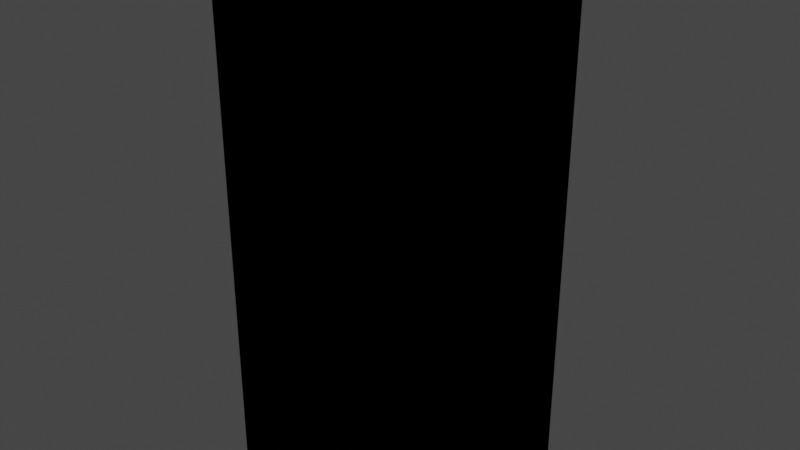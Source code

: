 # Source: Pillar.blend  (saved by Blender 2.91.10; exported with 4.5.12 LTS)
import bpy
from mathutils import Matrix  # noqa: F401  (used for matrix-valued properties, if any)

bpy.ops.wm.read_factory_settings(use_empty=True)
scene = bpy.context.scene
scene.name = 'Scene'

# ---- collections
col_collection = bpy.data.collections.new('Collection'); scene.collection.children.link(col_collection)

# ---- images (referenced by path relative to the original .blend; pixels are not part of the script)
import os
ASSET_DIR = os.environ.get("B2B_ASSET_DIR", "")  # directory of the original .blend (textures are referenced by path, not embedded)
HERE = os.path.dirname(os.path.abspath(__file__))  # packed textures are extracted next to this script under _unpacked/

def load_image(name, relpath, width, height, colorspace="sRGB"):
    """Load a texture the original file referenced (path relative to the .blend, or extracted next to this script)."""
    p = next((c for c in (os.path.join(HERE, relpath), os.path.join(ASSET_DIR, relpath)) if relpath and os.path.exists(c)), "")
    if p:
        img = bpy.data.images.load(p, check_existing=True)
        img.name = name
    else:  # same state as the original file: an image datablock whose file is absent (Cycles renders it pink)
        img = bpy.data.images.new(name, width, height)
        img.source = "FILE"
        img.filepath = "//" + (relpath or name)
    img.colorspace_settings.name = colorspace
    return img
img_texturescom_cobblestone22_1_8x1_8_512_albedo_tif = load_image('TexturesCom_Cobblestone22_1.8x1.8_512_albedo.tif', 'TexturesCom_Cobblestone22_1.8x1.8_512_albedo.tif', 1024, 1024, 'sRGB')

# ---- materials (node trees are filled in below, after node groups)
mat_material_002 = bpy.data.materials.new('Material.002')
mat_material_002.alpha_threshold = 0.0
mat_material_002.use_transparent_shadow = False
mat_material_002.line_color = (0.0, 0.0, 0.0, 1.0)

# ---- material node trees
mat_material_002.use_nodes = True; mat_material_002.node_tree.nodes.clear()
_N = mat_material_002.node_tree.nodes; _L = mat_material_002.node_tree.links
n0 = _N.new('ShaderNodeOutputMaterial'); n0.name = 'Material Output'; n0.location = (638, 318)
n1 = _N.new('ShaderNodeTexImage'); n1.name = 'Image Texture'; n1.location = (-449, 220)
n1.image = img_texturescom_cobblestone22_1_8x1_8_512_albedo_tif
n2 = _N.new('ShaderNodeBsdfPrincipled'); n2.name = 'Principled BSDF'; n2.location = (-80, 318)
n2.distribution = 'GGX'
n2.subsurface_method = 'BURLEY'
n2.inputs[2].default_value = 0.4
n2.inputs[3].default_value = 1.45
n2.inputs[27].default_value = (0.0, 0.0, 0.0, 1.0)
n2.inputs[28].default_value = 1.0
_L.new(n2.outputs[0], n0.inputs[0])
_L.new(n1.outputs[0], n2.inputs[0])
n0.is_active_output = True

# ---- world
world_world = bpy.data.worlds.new('World'); scene.world = world_world
world_world.use_nodes = True; world_world.node_tree.nodes.clear()
_N = world_world.node_tree.nodes; _L = world_world.node_tree.links
n0 = _N.new('ShaderNodeOutputWorld'); n0.name = 'World Output'; n0.location = (300, 300)
n1 = _N.new('ShaderNodeBackground'); n1.name = 'Background'; n1.location = (10, 300)
n1.inputs[0].default_value = (0.05088, 0.05088, 0.05088, 1.0)
_L.new(n1.outputs[0], n0.inputs[0])
n0.is_active_output = True
world_world.color = (0.05088, 0.05088, 0.05088)
world_world.use_sun_shadow = False
world_world.sun_shadow_jitter_overblur = 0.0

# ---- meshes
me_cube = bpy.data.meshes.new('Cube')
me_cube.from_pydata([(1.0, 1.0, 1.0), (1.0, 1.0, -1.0), (1.0, -1.0, 1.0), (1.0, -1.0, -1.0), (-1.0, 1.0, 1.0), (-1.0, 1.0, -1.0), (-1.0, -1.0, 1.0), (-1.0, -1.0, -1.0), (1.0, 1.0, 1.0), (1.0, 1.0, -1.0), (1.0, -1.0, 1.0), (1.0, -1.0, -1.0), (-1.0, 1.0, 1.0), (-1.0, 1.0, -1.0), (-1.0, -1.0, 1.0), (-1.0, -1.0, -1.0)], [], [(0, 2, 6, 4), (3, 7, 6, 2), (7, 5, 4, 6), (5, 7, 3, 1), (1, 3, 2, 0), (5, 1, 0, 4), (8, 12, 14, 10), (11, 10, 14, 15), (15, 14, 12, 13), (13, 9, 11, 15), (9, 8, 10, 11), (13, 12, 8, 9)])
_uv = me_cube.uv_layers.new(name='UVMap')
_uv.uv.foreach_set('vector', [0.1428, 0.9549, 0.4691, 0.9549, 0.4691, 0.9549, 0.1428, 0.9549, 0.4691, 0.1392, 0.4691, 0.1392, 0.4691, 0.9549, 0.4691, 0.9549, 0.4691, 0.1392, 0.1428, 0.1392, 0.1428, 0.9549, 0.4691, 0.9549, 0.1428, 0.1392, 0.4691, 0.1392, 0.4691, 0.1392, 0.1428, 0.1392, 0.1428, 0.1392, 0.4691, 0.1392, 0.4691, 0.9549, 0.1428, 0.9549, 0.1428, 0.1392, 0.1428, 0.1392, 0.1428, 0.9549, 0.1428, 0.9549, 0.4729, 1.284, 0.1466, 1.284, 0.1466, 0.9578, 0.4729, 0.9578, 0.7989, 0.1392, 0.7989, 0.9549, 0.4726, 0.9549, 0.4726, 0.1392, 0.4691, 0.1392, 0.4691, 0.9549, 0.1428, 0.9549, 0.1428, 0.1392, 0.1446, -0.194, 0.4709, -0.194, 0.4709, 0.1323, 0.1446, 0.1323, 0.1519, 0.1411, 0.1519, 0.9569, -0.1744, 0.9569, -0.1744, 0.1411, 1.144, 0.1429, 1.144, 0.9587, 0.8176, 0.9587, 0.8176, 0.1429])
me_cube.materials.append(mat_material_002)
me_cube.use_remesh_preserve_volume = False
me_cube.use_remesh_preserve_attributes = False
me_cube.use_mirror_vertex_groups = False
me_cube.update()

# ---- objects
ob_pillar = bpy.data.objects.new('Pillar', me_cube)

# ---- transforms, parenting, visibility, modifiers, constraints
ob_pillar.location = (0.0, 0.0, 2.5)
ob_pillar.scale = (1.0, 1.0, 2.5)
ob_pillar.lock_rotations_4d = False
ob_pillar.empty_display_type = 'ARROWS'
ob_pillar.lineart.crease_threshold = 0.0

# ---- collection membership
col_collection.objects.link(ob_pillar)

# ---- scene / render settings (as saved in the file)
scene.frame_start = 1; scene.frame_end = 250; scene.frame_set(0)
scene.render.engine = 'BLENDER_EEVEE_NEXT'
scene.cycles.use_denoising = False
scene.cycles.samples = 128
scene.cycles.sampling_pattern = 'TABULATED_SOBOL'
scene.cycles.use_adaptive_sampling = False
scene.cycles.use_light_tree = False
scene.view_settings.view_transform = 'Filmic'
bpy.context.view_layer.update()

# ---- added for rendering (the .blend has no active camera and no usable light): camera, sun
cam_auto = bpy.data.cameras.new('AutoCamera')
cam_auto.lens = 50.0
cam_auto.sensor_width = 36.0
cam_auto.clip_end = 1000.0
ob_auto_camera = bpy.data.objects.new('AutoCamera', cam_auto)
scene.collection.objects.link(ob_auto_camera)
ob_auto_camera.location = (5.31501, -6.37801, 6.75201)
ob_auto_camera.rotation_euler = (1.09748, -7.21219e-08, 0.694738)
scene.camera = ob_auto_camera
light_auto_sun = bpy.data.lights.new('AutoSun', 'SUN')
light_auto_sun.energy = 3.0
light_auto_sun.angle = 0.0523599
ob_auto_sun = bpy.data.objects.new('AutoSun', light_auto_sun)
scene.collection.objects.link(ob_auto_sun)
ob_auto_sun.rotation_euler = (0.872665, 0.174533, 0.523599)
bpy.context.view_layer.update()
